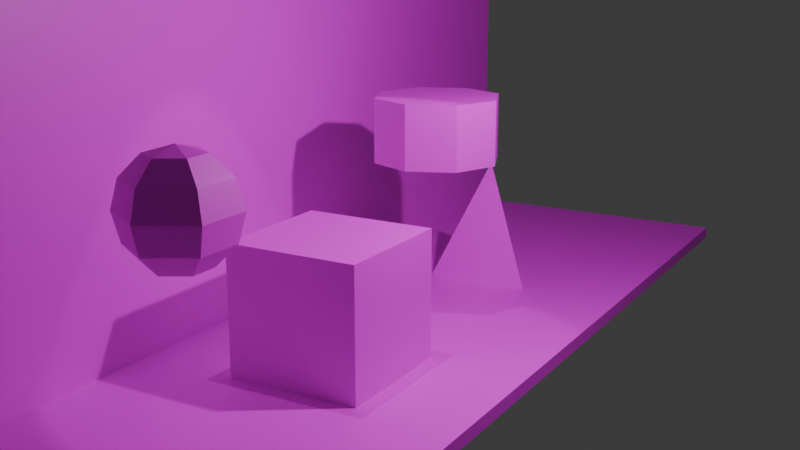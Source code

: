 # Source: practical_09.blend  (saved by Blender 4.3.32; exported with 4.5.12 LTS)
import bpy
from mathutils import Matrix  # noqa: F401  (used for matrix-valued properties, if any)

bpy.ops.wm.read_factory_settings(use_empty=True)
scene = bpy.context.scene
scene.name = 'Scene'

# ---- collections
col_collection = bpy.data.collections.new('Collection'); scene.collection.children.link(col_collection)

# ---- images (referenced by path relative to the original .blend; pixels are not part of the script)
import os
ASSET_DIR = os.environ.get("B2B_ASSET_DIR", "")  # directory of the original .blend (textures are referenced by path, not embedded)
HERE = os.path.dirname(os.path.abspath(__file__))  # packed textures are extracted next to this script under _unpacked/

def load_image(name, relpath, width, height, colorspace="sRGB"):
    """Load a texture the original file referenced (path relative to the .blend, or extracted next to this script)."""
    p = next((c for c in (os.path.join(HERE, relpath), os.path.join(ASSET_DIR, relpath)) if relpath and os.path.exists(c)), "")
    if p:
        img = bpy.data.images.load(p, check_existing=True)
        img.name = name
    else:  # same state as the original file: an image datablock whose file is absent (Cycles renders it pink)
        img = bpy.data.images.new(name, width, height)
        img.source = "FILE"
        img.filepath = "//" + (relpath or name)
    img.colorspace_settings.name = colorspace
    return img
img_polkadottexture_png = load_image('polkadottexture.png', 'polkadottexture.png', 1024, 1024, 'sRGB')
img_marbletexture_png = load_image('marbletexture.png', 'marbletexture.png', 1024, 1024, 'sRGB')
img_stripetexture_png = load_image('stripetexture.png', 'stripetexture.png', 1024, 1024, 'sRGB')

# ---- materials (node trees are filled in below, after node groups)
mat_cube_texture = bpy.data.materials.new('cube_texture')
mat_bg_texture = bpy.data.materials.new('bg_texture')
mat_stripe_texture = bpy.data.materials.new('stripe_texture')

# ---- material node trees
mat_cube_texture.use_nodes = True; mat_cube_texture.node_tree.nodes.clear()
_N = mat_cube_texture.node_tree.nodes; _L = mat_cube_texture.node_tree.links
n0 = _N.new('ShaderNodeBsdfPrincipled'); n0.name = 'Principled BSDF'; n0.location = (10, 300)
n1 = _N.new('ShaderNodeOutputMaterial'); n1.name = 'Material Output'; n1.location = (300, 300)
n2 = _N.new('ShaderNodeTexImage'); n2.name = 'Image Texture'; n2.location = (0, 0)
n2.image = img_polkadottexture_png
_L.new(n0.outputs[0], n1.inputs[0])
_L.new(n2.outputs[0], n0.inputs[0])
n1.is_active_output = True
mat_bg_texture.use_nodes = True; mat_bg_texture.node_tree.nodes.clear()
_N = mat_bg_texture.node_tree.nodes; _L = mat_bg_texture.node_tree.links
n0 = _N.new('ShaderNodeBsdfPrincipled'); n0.name = 'Principled BSDF'; n0.location = (10, 300)
n1 = _N.new('ShaderNodeOutputMaterial'); n1.name = 'Material Output'; n1.location = (300, 300)
n2 = _N.new('ShaderNodeTexImage'); n2.name = 'Image Texture'; n2.location = (0, 0)
n2.image = img_marbletexture_png
_L.new(n0.outputs[0], n1.inputs[0])
_L.new(n2.outputs[0], n0.inputs[0])
n1.is_active_output = True
mat_stripe_texture.use_nodes = True; mat_stripe_texture.node_tree.nodes.clear()
_N = mat_stripe_texture.node_tree.nodes; _L = mat_stripe_texture.node_tree.links
n0 = _N.new('ShaderNodeBsdfPrincipled'); n0.name = 'Principled BSDF'; n0.location = (93, 281)
n1 = _N.new('ShaderNodeOutputMaterial'); n1.name = 'Material Output'; n1.location = (383, 281)
n2 = _N.new('ShaderNodeTexImage'); n2.name = 'Image Texture'; n2.location = (83, -19)
n2.image = img_stripetexture_png
_L.new(n0.outputs[0], n1.inputs[0])
_L.new(n2.outputs[0], n0.inputs[0])
n1.is_active_output = True

# ---- world
world_world = bpy.data.worlds.new('World'); scene.world = world_world
world_world.use_nodes = True; world_world.node_tree.nodes.clear()
_N = world_world.node_tree.nodes; _L = world_world.node_tree.links
n0 = _N.new('ShaderNodeOutputWorld'); n0.name = 'World Output'; n0.location = (300, 300)
n1 = _N.new('ShaderNodeBackground'); n1.name = 'Background'; n1.location = (10, 300)
n1.inputs[0].default_value = (0.05088, 0.05088, 0.05088, 1.0)
_L.new(n1.outputs[0], n0.inputs[0])
n0.is_active_output = True
world_world.color = (0.05088, 0.05088, 0.05088)
world_world.sun_shadow_jitter_overblur = 0.0

# ---- cameras
cam_camera = bpy.data.cameras.new('Camera')
cam_camera.clip_end = 100.0
cam_camera.ortho_scale = 7.314
cam_camera_001 = bpy.data.cameras.new('Camera.001')

# ---- lights
light_light = bpy.data.lights.new('Light', 'POINT')
light_light.energy = 1000.0
light_light.shadow_soft_size = 0.1
light_spot = bpy.data.lights.new('Spot', 'SPOT')
light_spot.energy = 500.0

# ---- meshes
me_cube = bpy.data.meshes.new('Cube')
me_cube.from_pydata([(-1.0, -1.0, -1.0), (-1.0, -1.0, 1.0), (-1.0, 1.0, -1.0), (-1.0, 1.0, 1.0), (1.0, -1.0, -1.0), (1.0, -1.0, 1.0), (1.0, 1.0, -1.0), (1.0, 1.0, 1.0)], [], [(0, 1, 3, 2), (2, 3, 7, 6), (6, 7, 5, 4), (4, 5, 1, 0), (2, 6, 4, 0), (7, 3, 1, 5)])
_uv = me_cube.uv_layers.new(name='UVMap')
_uv.uv.foreach_set('vector', [0.25, 8.659e-05, 0.5, 8.659e-05, 0.5, 0.25, 0.25, 0.25, 0.25, 0.25, 0.5, 0.25, 0.5, 0.5, 0.25, 0.5, 0.25, 0.5, 0.5, 0.5, 0.5, 0.75, 0.25, 0.75, 0.25, 0.75, 0.5, 0.75, 0.5, 0.9999, 0.25, 0.9999, 8.659e-05, 0.5, 0.25, 0.5, 0.25, 0.75, 8.659e-05, 0.75, 0.5, 0.5, 0.75, 0.5, 0.75, 0.75, 0.5, 0.75])
me_cube.materials.append(mat_cube_texture)
me_cube.update()
me_cube_001 = bpy.data.meshes.new('Cube.001')
me_cube_001.from_pydata([(-0.1, -10.0, -3.0), (-0.1, -10.0, 3.0), (-0.1, 10.0, -3.0), (-0.1, 10.0, 3.0), (0.1, -10.0, -3.0), (0.1, -10.0, 3.0), (0.1, 10.0, -3.0), (0.1, 10.0, 3.0)], [], [(0, 1, 3, 2), (2, 3, 7, 6), (6, 7, 5, 4), (4, 5, 1, 0), (2, 6, 4, 0), (7, 3, 1, 5)])
_uv = me_cube_001.uv_layers.new(name='UVMap')
_uv.uv.foreach_set('vector', [0.25, 8.659e-05, 0.5, 8.659e-05, 0.5, 0.25, 0.25, 0.25, 0.25, 0.25, 0.5, 0.25, 0.5, 0.5, 0.25, 0.5, 0.25, 0.5, 0.5, 0.5, 0.5, 0.75, 0.25, 0.75, 0.25, 0.75, 0.5, 0.75, 0.5, 0.9999, 0.25, 0.9999, 8.659e-05, 0.5, 0.25, 0.5, 0.25, 0.75, 8.659e-05, 0.75, 0.5, 0.5, 0.75, 0.5, 0.75, 0.75, 0.5, 0.75])
me_cube_001.materials.append(mat_bg_texture)
me_cube_001.update()
me_cube_002 = bpy.data.meshes.new('Cube.002')
me_cube_002.from_pydata([(-0.1, -10.0, -2.5), (-0.1, -10.0, 2.5), (-0.1, 10.0, -2.5), (-0.1, 10.0, 2.5), (0.1, -10.0, -2.5), (0.1, -10.0, 2.5), (0.1, 10.0, -2.5), (0.1, 10.0, 2.5)], [], [(0, 1, 3, 2), (2, 3, 7, 6), (6, 7, 5, 4), (4, 5, 1, 0), (2, 6, 4, 0), (7, 3, 1, 5)])
_uv = me_cube_002.uv_layers.new(name='UVMap')
_uv.uv.foreach_set('vector', [0.25, 8.659e-05, 0.5, 8.659e-05, 0.5, 0.25, 0.25, 0.25, 0.25, 0.25, 0.5, 0.25, 0.5, 0.5, 0.25, 0.5, 0.25, 0.5, 0.5, 0.5, 0.5, 0.75, 0.25, 0.75, 0.25, 0.75, 0.5, 0.75, 0.5, 0.9999, 0.25, 0.9999, 8.659e-05, 0.5, 0.25, 0.5, 0.25, 0.75, 8.659e-05, 0.75, 0.5, 0.5, 0.75, 0.5, 0.75, 0.75, 0.5, 0.75])
me_cube_002.materials.append(mat_bg_texture)
me_cube_002.update()
me_sphere = bpy.data.meshes.new('Sphere')
me_sphere.from_pydata([(0.0, 0.375, 0.6495), (0.0, 0.6495, 0.375), (0.0, 0.75, 0.0), (0.0, 0.6495, -0.375), (0.0, 0.375, -0.6495), (0.3248, 0.1875, 0.6495), (0.5625, 0.3248, 0.375), (0.6495, 0.375, 0.0), (0.5625, 0.3248, -0.375), (0.3248, 0.1875, -0.6495), (0.3248, -0.1875, 0.6495), (0.5625, -0.3248, 0.375), (0.6495, -0.375, 0.0), (0.5625, -0.3248, -0.375), (0.3248, -0.1875, -0.6495), (-7.451e-08, -0.375, 0.6495), (-1.49e-07, -0.6495, 0.375), (-1.49e-07, -0.75, 0.0), (-1.49e-07, -0.6495, -0.375), (-7.451e-08, -0.375, -0.6495), (0.0, 0.0, 0.75), (-0.3248, -0.1875, 0.6495), (-0.5625, -0.3248, 0.375), (-0.6495, -0.375, 0.0), (-0.5625, -0.3248, -0.375), (-0.3248, -0.1875, -0.6495), (-0.3248, 0.1875, 0.6495), (-0.5625, 0.3248, 0.375), (-0.6495, 0.375, 0.0), (-0.5625, 0.3248, -0.375), (-0.3248, 0.1875, -0.6495), (0.0, 0.0, -0.75)], [], [(1, 0, 5, 6), (4, 3, 8, 9), (2, 1, 6, 7), (0, 20, 5), (31, 4, 9), (3, 2, 7, 8), (9, 8, 13, 14), (7, 6, 11, 12), (5, 20, 10), (31, 9, 14), (8, 7, 12, 13), (6, 5, 10, 11), (14, 13, 18, 19), (12, 11, 16, 17), (10, 20, 15), (31, 14, 19), (13, 12, 17, 18), (11, 10, 15, 16), (17, 16, 22, 23), (15, 20, 21), (31, 19, 25), (18, 17, 23, 24), (16, 15, 21, 22), (19, 18, 24, 25), (21, 20, 26), (31, 25, 30), (24, 23, 28, 29), (22, 21, 26, 27), (25, 24, 29, 30), (23, 22, 27, 28), (31, 30, 4), (29, 28, 2, 3), (27, 26, 0, 1), (30, 29, 3, 4), (28, 27, 1, 2), (26, 20, 0)])
_uv = me_sphere.uv_layers.new(name='UVMap')
_uv.uv.foreach_set('vector', [0.6666, 0.3334, 0.8333, 0.3334, 0.8333, 0.5, 0.6666, 0.5, 0.1667, 0.3334, 0.3334, 0.3334, 0.3334, 0.5, 0.1667, 0.5, 0.5, 0.3334, 0.6666, 0.3334, 0.6666, 0.5, 0.5, 0.5, 0.8333, 0.3334, 0.9999, 0.4167, 0.8333, 0.5, 0.0001, 0.4167, 0.1667, 0.3334, 0.1667, 0.5, 0.3334, 0.3334, 0.5, 0.3334, 0.5, 0.5, 0.3334, 0.5, 0.1667, 0.5, 0.3334, 0.5, 0.3334, 0.6666, 0.1667, 0.6666, 0.5, 0.5, 0.6666, 0.5, 0.6666, 0.6666, 0.5, 0.6666, 0.8333, 0.5, 0.9999, 0.5833, 0.8333, 0.6666, 0.0001, 0.5833, 0.1667, 0.5, 0.1667, 0.6666, 0.3334, 0.5, 0.5, 0.5, 0.5, 0.6666, 0.3334, 0.6666, 0.6666, 0.5, 0.8333, 0.5, 0.8333, 0.6666, 0.6666, 0.6666, 0.1667, 0.6666, 0.3334, 0.6666, 0.3334, 0.8333, 0.1667, 0.8333, 0.5, 0.6666, 0.6666, 0.6666, 0.6666, 0.8333, 0.5, 0.8333, 0.8333, 0.6666, 0.9999, 0.7499, 0.8333, 0.8333, 0.0001, 0.7499, 0.1667, 0.6666, 0.1667, 0.8333, 0.3334, 0.6666, 0.5, 0.6666, 0.5, 0.8333, 0.3334, 0.8333, 0.6666, 0.6666, 0.8333, 0.6666, 0.8333, 0.8333, 0.6666, 0.8333, 0.5, 0.8333, 0.6666, 0.8333, 0.6666, 0.9999, 0.5, 0.9999, 0.8333, 0.8333, 0.9999, 0.9166, 0.8333, 0.9999, 0.0001, 0.9166, 0.1667, 0.8333, 0.1667, 0.9999, 0.3334, 0.8333, 0.5, 0.8333, 0.5, 0.9999, 0.3334, 0.9999, 0.6666, 0.8333, 0.8333, 0.8333, 0.8333, 0.9999, 0.6666, 0.9999, 0.1667, 0.8333, 0.3334, 0.8333, 0.3334, 0.9999, 0.1667, 0.9999, 0.8333, 9.996e-05, 0.9999, 0.08342, 0.8333, 0.1667, 9.999e-05, 0.08342, 0.1667, 9.999e-05, 0.1667, 0.1667, 0.3334, 9.998e-05, 0.5, 9.997e-05, 0.5, 0.1667, 0.3334, 0.1667, 0.6666, 9.997e-05, 0.8333, 9.996e-05, 0.8333, 0.1667, 0.6666, 0.1667, 0.1667, 9.999e-05, 0.3334, 9.998e-05, 0.3334, 0.1667, 0.1667, 0.1667, 0.5, 9.997e-05, 0.6666, 9.997e-05, 0.6666, 0.1667, 0.5, 0.1667, 9.999e-05, 0.2501, 0.1667, 0.1667, 0.1667, 0.3334, 0.3334, 0.1667, 0.5, 0.1667, 0.5, 0.3334, 0.3334, 0.3334, 0.6666, 0.1667, 0.8333, 0.1667, 0.8333, 0.3334, 0.6666, 0.3334, 0.1667, 0.1667, 0.3334, 0.1667, 0.3334, 0.3334, 0.1667, 0.3334, 0.5, 0.1667, 0.6666, 0.1667, 0.6666, 0.3334, 0.5, 0.3334, 0.8333, 0.1667, 0.9999, 0.25, 0.8333, 0.3334])
me_sphere.materials.append(mat_stripe_texture)
me_sphere.update()
me_cylinder = bpy.data.meshes.new('Cylinder')
me_cylinder.from_pydata([(0.0, 1.0, -0.5), (0.0, 1.0, 0.5), (0.7071, 0.7071, -0.5), (0.7071, 0.7071, 0.5), (1.0, 0.0, -0.5), (1.0, 0.0, 0.5), (0.7071, -0.7071, -0.5), (0.7071, -0.7071, 0.5), (0.0, -1.0, -0.5), (0.0, -1.0, 0.5), (-0.7071, -0.7071, -0.5), (-0.7071, -0.7071, 0.5), (-1.0, 0.0, -0.5), (-1.0, 0.0, 0.5), (-0.7071, 0.7071, -0.5), (-0.7071, 0.7071, 0.5)], [], [(0, 1, 3, 2), (2, 3, 5, 4), (4, 5, 7, 6), (6, 7, 9, 8), (8, 9, 11, 10), (10, 11, 13, 12), (3, 1, 15, 13, 11, 9, 7, 5), (12, 13, 15, 14), (14, 15, 1, 0), (0, 2, 4, 6, 8, 10, 12, 14)])
_uv = me_cylinder.uv_layers.new(name='UVMap')
_uv.uv.foreach_set('vector', [0.0001593, 0.0001593, 0.5, 0.0001593, 0.5, 0.1251, 0.0001593, 0.1251, 0.0001593, 0.1251, 0.5, 0.1251, 0.5, 0.2501, 0.0001593, 0.2501, 0.0001593, 0.2501, 0.5, 0.2501, 0.5, 0.375, 0.0001593, 0.375, 0.0001593, 0.375, 0.5, 0.375, 0.5, 0.5, 0.0001594, 0.5, 0.0001594, 0.5, 0.5, 0.5, 0.5, 0.625, 0.0001594, 0.625, 0.0001594, 0.625, 0.5, 0.625, 0.5, 0.7499, 0.0001594, 0.7499, 0.9436, 0.3136, 0.8138, 0.4435, 0.6302, 0.4435, 0.5003, 0.3136, 0.5003, 0.13, 0.6302, 0.0001594, 0.8138, 0.0001594, 0.9436, 0.13, 0.0001594, 0.7499, 0.5, 0.7499, 0.5, 0.8749, 0.0001594, 0.8749, 0.0001594, 0.8749, 0.5, 0.8749, 0.5, 0.9998, 0.0001594, 0.9998, 0.8138, 0.4438, 0.6302, 0.4438, 0.5003, 0.5736, 0.5003, 0.7573, 0.6302, 0.8871, 0.8138, 0.8871, 0.9436, 0.7573, 0.9436, 0.5736])
me_cylinder.materials.append(mat_stripe_texture)
me_cylinder.update()
me_cone = bpy.data.meshes.new('Cone')
me_cone.from_pydata([(0.0, 1.0, -1.0), (0.866, -0.5, -1.0), (-0.866, -0.5, -1.0), (0.0, 0.0, 1.0)], [], [(0, 3, 1), (0, 1, 2), (1, 3, 2), (2, 3, 0)])
_uv = me_cone.uv_layers.new(name='UVMap')
_uv.uv.foreach_set('vector', [0.0001074, 0.2887, 0.3333, 0.2887, 0.4999, 0.5772, 0.9999, 0.5772, 0.9999, 0.0001074, 0.5001, 0.2887, 0.4999, 0.5772, 0.3333, 0.2887, 0.4999, 0.0001074, 0.4999, 0.0001074, 0.3333, 0.2887, 0.0001074, 0.2887])
me_cone.materials.append(mat_stripe_texture)
me_cone.update()

# ---- objects
ob_light = bpy.data.objects.new('Light', light_light)
ob_camera = bpy.data.objects.new('Camera', cam_camera)
ob_camera_001 = bpy.data.objects.new('Camera.001', cam_camera_001)
ob_cube = bpy.data.objects.new('Cube', me_cube)
ob_cube_001 = bpy.data.objects.new('Cube.001', me_cube_001)
ob_cube_002 = bpy.data.objects.new('Cube.002', me_cube_002)
ob_sphere = bpy.data.objects.new('Sphere', me_sphere)
ob_cylinder = bpy.data.objects.new('Cylinder', me_cylinder)
ob_cone = bpy.data.objects.new('Cone', me_cone)
ob_spot = bpy.data.objects.new('Spot', light_spot)

# ---- transforms, parenting, visibility, modifiers, constraints
ob_light.location = (4.076, 1.005, 5.904)
ob_light.rotation_euler = (0.6503, 0.05522, 1.866)
ob_light.lock_rotations_4d = False
ob_light.empty_display_type = 'ARROWS'
ob_light.color = (0.0, 0.0, 0.0, 0.0)
ob_light.lineart.crease_threshold = 0.0
ob_camera.location = (7.359, -6.926, 4.958)
ob_camera.rotation_euler = (1.109, 0.0, 0.8149)
ob_camera.lock_rotations_4d = False
ob_camera.empty_display_type = 'ARROWS'
ob_camera.color = (0.0, 0.0, 0.0, 0.0)
ob_camera.display_type = 'WIRE'
ob_camera.lineart.crease_threshold = 0.0
ob_camera_001.location = (8.0, -12.0, 6.0)
ob_camera_001.rotation_euler = (1.309, 0.0, 0.5236)
ob_cube.location = (0.0, 0.0, 1.0)
ob_cube_001.location = (-2.6, 0.0, 3.0)
ob_cube_002.location = (0.0, 0.0, 0.0)
ob_cube_002.rotation_euler = (0.0, 1.571, 0.0)
ob_sphere.location = (0.0, -3.0, 3.0)
ob_cylinder.location = (0.0, 3.0, 3.0)
ob_cone.location = (0.0, 5.0, 1.1)
ob_spot.location = (0.0, 0.0, 10.0)

# ---- collection membership
col_collection.objects.link(ob_light)
col_collection.objects.link(ob_camera)
col_collection.objects.link(ob_camera_001)
col_collection.objects.link(ob_cube)
col_collection.objects.link(ob_cube_001)
col_collection.objects.link(ob_cube_002)
col_collection.objects.link(ob_sphere)
col_collection.objects.link(ob_cylinder)
col_collection.objects.link(ob_cone)
col_collection.objects.link(ob_spot)

# ---- scene / render settings (as saved in the file)
scene.camera = ob_camera_001
scene.frame_start = 1; scene.frame_end = 150; scene.frame_set(1)
scene.render.engine = 'BLENDER_EEVEE_NEXT'
bpy.context.view_layer.update()
